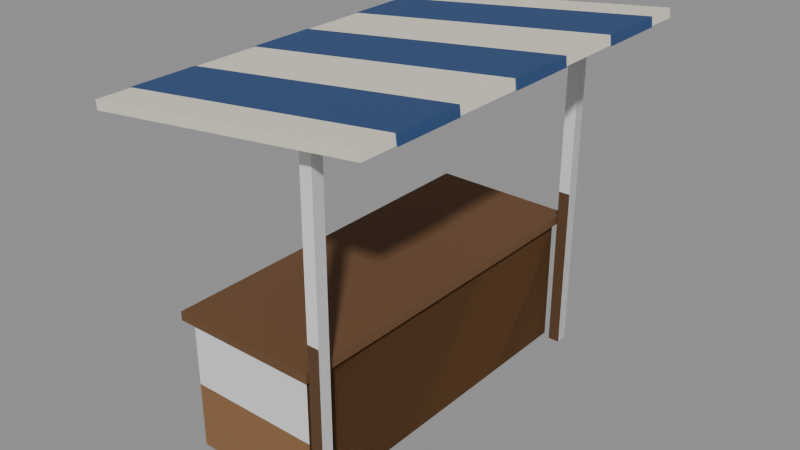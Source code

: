# Source: market-stall.blend  (saved by Blender 5.3.31; exported with 4.5.12 LTS)
import bpy
from mathutils import Matrix  # noqa: F401  (used for matrix-valued properties, if any)

bpy.ops.wm.read_factory_settings(use_empty=True)
scene = bpy.context.scene
scene.name = 'Scene'

# ---- collections
col_solids = bpy.data.collections.new('solids'); scene.collection.children.link(col_solids)

# ---- materials (node trees are filled in below, after node groups)
mat_8a6440 = bpy.data.materials.new('#8a6440')
mat_8a6440.use_backface_culling = True
mat_8a6440.diffuse_color = (0.2542, 0.1274, 0.05127, 1.0)
mat_6a4a2e = bpy.data.materials.new('#6a4a2e')
mat_6a4a2e.use_backface_culling = True
mat_6a4a2e.diffuse_color = (0.1441, 0.06848, 0.02732, 1.0)
mat_5a3e26 = bpy.data.materials.new('#5a3e26')
mat_5a3e26.use_backface_culling = True
mat_5a3e26.diffuse_color = (0.1022, 0.04817, 0.01938, 1.0)
mat_e8e0d0 = bpy.data.materials.new('#e8e0d0')
mat_e8e0d0.use_backface_culling = True
mat_e8e0d0.diffuse_color = (0.807, 0.7454, 0.6308, 1.0)
mat_paint0 = bpy.data.materials.new('paint0')
mat_paint0.use_backface_culling = True
mat_paint0.diffuse_color = (0.02519, 0.06848, 0.1946, 1.0)

# ---- material node trees
mat_8a6440.use_nodes = True; mat_8a6440.node_tree.nodes.clear()
_N = mat_8a6440.node_tree.nodes; _L = mat_8a6440.node_tree.links
n0 = _N.new('ShaderNodeBsdfPrincipled'); n0.name = 'Principled BSDF'; n0.location = (-200, 100)
n0.inputs[0].default_value = (0.2542, 0.1274, 0.05127, 1.0)
n0.inputs[2].default_value = 0.9
n0.inputs[10].default_value = 0.005
n1 = _N.new('ShaderNodeOutputMaterial'); n1.name = 'Material Output'; n1.location = (200, 100)
_L.new(n0.outputs[0], n1.inputs[0])
n1.is_active_output = True
mat_6a4a2e.use_nodes = True; mat_6a4a2e.node_tree.nodes.clear()
_N = mat_6a4a2e.node_tree.nodes; _L = mat_6a4a2e.node_tree.links
n0 = _N.new('ShaderNodeBsdfPrincipled'); n0.name = 'Principled BSDF'; n0.location = (-200, 100)
n0.inputs[0].default_value = (0.1441, 0.06848, 0.02732, 1.0)
n0.inputs[2].default_value = 0.9
n0.inputs[10].default_value = 0.005
n1 = _N.new('ShaderNodeOutputMaterial'); n1.name = 'Material Output'; n1.location = (200, 100)
_L.new(n0.outputs[0], n1.inputs[0])
n1.is_active_output = True
mat_5a3e26.use_nodes = True; mat_5a3e26.node_tree.nodes.clear()
_N = mat_5a3e26.node_tree.nodes; _L = mat_5a3e26.node_tree.links
n0 = _N.new('ShaderNodeBsdfPrincipled'); n0.name = 'Principled BSDF'; n0.location = (-200, 100)
n0.inputs[0].default_value = (0.1022, 0.04817, 0.01938, 1.0)
n0.inputs[2].default_value = 0.9
n0.inputs[10].default_value = 0.005
n1 = _N.new('ShaderNodeOutputMaterial'); n1.name = 'Material Output'; n1.location = (200, 100)
_L.new(n0.outputs[0], n1.inputs[0])
n1.is_active_output = True
mat_e8e0d0.use_nodes = True; mat_e8e0d0.node_tree.nodes.clear()
_N = mat_e8e0d0.node_tree.nodes; _L = mat_e8e0d0.node_tree.links
n0 = _N.new('ShaderNodeBsdfPrincipled'); n0.name = 'Principled BSDF'; n0.location = (-200, 100)
n0.inputs[0].default_value = (0.807, 0.7454, 0.6308, 1.0)
n0.inputs[2].default_value = 0.9
n0.inputs[10].default_value = 0.005
n1 = _N.new('ShaderNodeOutputMaterial'); n1.name = 'Material Output'; n1.location = (200, 100)
_L.new(n0.outputs[0], n1.inputs[0])
n1.is_active_output = True
mat_paint0.use_nodes = True; mat_paint0.node_tree.nodes.clear()
_N = mat_paint0.node_tree.nodes; _L = mat_paint0.node_tree.links
n0 = _N.new('ShaderNodeBsdfPrincipled'); n0.name = 'Principled BSDF'; n0.location = (-200, 100)
n0.inputs[0].default_value = (0.02519, 0.06848, 0.1946, 1.0)
n0.inputs[2].default_value = 0.9
n0.inputs[10].default_value = 0.005
n1 = _N.new('ShaderNodeOutputMaterial'); n1.name = 'Material Output'; n1.location = (200, 100)
_L.new(n0.outputs[0], n1.inputs[0])
n1.is_active_output = True

# ---- meshes
me_00__8a6440_r320 = bpy.data.meshes.new('00_#8a6440_r320')
me_00__8a6440_r320.from_pydata([(-0.45, 1.2, 0.0), (-0.45, -1.2, 0.0), (-0.45, 1.2, 0.9), (-0.45, -1.2, 0.9), (0.45, 1.2, 0.0), (0.45, -1.2, 0.0), (0.45, 1.2, 0.9), (0.45, -1.2, 0.9)], [], [(0, 1, 3, 2), (2, 3, 7, 6), (6, 7, 5, 4), (4, 5, 1, 0), (2, 6, 4, 0), (7, 3, 1, 5)])
me_00__8a6440_r320.materials.append(mat_8a6440)
me_00__8a6440_r320.update()
me_01__6a4a2e_noshadow_r320 = bpy.data.meshes.new('01_#6a4a2e_noshadow_r320')
me_01__6a4a2e_noshadow_r320.from_pydata([(-0.5, 1.25, 0.9), (-0.5, -1.25, 0.9), (-0.5, 1.25, 0.96), (-0.5, -1.25, 0.96), (0.5, 1.25, 0.9), (0.5, -1.25, 0.9), (0.5, 1.25, 0.96), (0.5, -1.25, 0.96)], [], [(0, 1, 3, 2), (2, 3, 7, 6), (6, 7, 5, 4), (4, 5, 1, 0), (2, 6, 4, 0), (7, 3, 1, 5)])
me_01__6a4a2e_noshadow_r320.materials.append(mat_6a4a2e)
me_01__6a4a2e_noshadow_r320.update()
me_02__5a3e26_r320 = bpy.data.meshes.new('02_#5a3e26_r320')
me_02__5a3e26_r320.from_pydata([(0.51, 1.24, 0.0), (0.51, 1.16, 0.0), (0.51, 1.24, 2.3), (0.51, 1.16, 2.3), (0.59, 1.24, 0.0), (0.59, 1.16, 0.0), (0.59, 1.24, 2.3), (0.59, 1.16, 2.3), (0.51, -1.16, 0.0), (0.51, -1.24, 0.0), (0.51, -1.16, 2.3), (0.51, -1.24, 2.3), (0.59, -1.16, 0.0), (0.59, -1.24, 0.0), (0.59, -1.16, 2.3), (0.59, -1.24, 2.3)], [], [(0, 1, 3, 2), (2, 3, 7, 6), (6, 7, 5, 4), (4, 5, 1, 0), (2, 6, 4, 0), (7, 3, 1, 5), (8, 9, 11, 10), (10, 11, 15, 14), (14, 15, 13, 12), (12, 13, 9, 8), (10, 14, 12, 8), (15, 11, 9, 13)])
me_02__5a3e26_r320.materials.append(mat_5a3e26)
me_02__5a3e26_r320.update()
me_03__e8e0d0 = bpy.data.meshes.new('03_#e8e0d0')
me_03__e8e0d0.from_pydata([(-0.8396, 1.4, 2.156), (-0.8396, -1.4, 2.156), (-0.8468, 1.4, 2.216), (-0.8468, -1.4, 2.216), (1.047, 1.4, 2.384), (1.047, -1.4, 2.384), (1.04, 1.4, 2.444), (1.04, -1.4, 2.444)], [], [(0, 1, 3, 2), (2, 3, 7, 6), (6, 7, 5, 4), (4, 5, 1, 0), (2, 6, 4, 0), (7, 3, 1, 5)])
me_03__e8e0d0.materials.append(mat_e8e0d0)
me_03__e8e0d0.update()
me_04_paint0_noshadow_r320 = bpy.data.meshes.new('04_paint0_noshadow_r320')
me_04_paint0_noshadow_r320.from_pydata([(-0.8492, 1.16, 2.153), (-0.8492, 0.7, 2.153), (-0.857, 1.16, 2.217), (-0.857, 0.7, 2.217), (1.057, 1.16, 2.383), (1.057, 0.7, 2.383), (1.049, 1.16, 2.447), (1.049, 0.7, 2.447), (-0.8492, 0.23, 2.153), (-0.8492, -0.23, 2.153), (-0.857, 0.23, 2.217), (-0.857, -0.23, 2.217), (1.057, 0.23, 2.383), (1.057, -0.23, 2.383), (1.049, 0.23, 2.447), (1.049, -0.23, 2.447), (-0.8492, -0.7, 2.153), (-0.8492, -1.16, 2.153), (-0.857, -0.7, 2.217), (-0.857, -1.16, 2.217), (1.057, -0.7, 2.383), (1.057, -1.16, 2.383), (1.049, -0.7, 2.447), (1.049, -1.16, 2.447)], [], [(0, 1, 3, 2), (2, 3, 7, 6), (6, 7, 5, 4), (4, 5, 1, 0), (2, 6, 4, 0), (7, 3, 1, 5), (8, 9, 11, 10), (10, 11, 15, 14), (14, 15, 13, 12), (12, 13, 9, 8), (10, 14, 12, 8), (15, 11, 9, 13), (16, 17, 19, 18), (18, 19, 23, 22), (22, 23, 21, 20), (20, 21, 17, 16), (18, 22, 20, 16), (23, 19, 17, 21)])
me_04_paint0_noshadow_r320.materials.append(mat_paint0)
me_04_paint0_noshadow_r320.update()
me_solid = bpy.data.meshes.new('solid')
me_solid.from_pydata([(-0.5, -0.5, -0.5), (-0.5, -0.5, 0.5), (-0.5, 0.5, -0.5), (-0.5, 0.5, 0.5), (0.5, -0.5, -0.5), (0.5, -0.5, 0.5), (0.5, 0.5, -0.5), (0.5, 0.5, 0.5)], [], [(0, 1, 3, 2), (2, 3, 7, 6), (6, 7, 5, 4), (4, 5, 1, 0), (2, 6, 4, 0), (7, 3, 1, 5)])
me_solid.update()

# ---- objects
ob_00__8a6440_r320 = bpy.data.objects.new('00_#8a6440_r320', me_00__8a6440_r320)
ob_01__6a4a2e_noshadow_r320 = bpy.data.objects.new('01_#6a4a2e_noshadow_r320', me_01__6a4a2e_noshadow_r320)
ob_02__5a3e26_r320 = bpy.data.objects.new('02_#5a3e26_r320', me_02__5a3e26_r320)
ob_03__e8e0d0 = bpy.data.objects.new('03_#e8e0d0', me_03__e8e0d0)
ob_04_paint0_noshadow_r320 = bpy.data.objects.new('04_paint0_noshadow_r320', me_04_paint0_noshadow_r320)
ob_solid = bpy.data.objects.new('solid', me_solid)
ob_solid_001 = bpy.data.objects.new('solid.001', me_solid)
ob_solid_002 = bpy.data.objects.new('solid.002', me_solid)

# ---- transforms, parenting, visibility, modifiers, constraints
ob_00__8a6440_r320.location = (0.0, 0.0, 0.0)
ob_01__6a4a2e_noshadow_r320.location = (0.0, 0.0, 0.0)
ob_02__5a3e26_r320.location = (0.0, 0.0, 0.0)
ob_03__e8e0d0.location = (0.0, 0.0, 0.0)
ob_04_paint0_noshadow_r320.location = (0.0, 0.0, 0.0)
ob_solid.location = (0.0, 0.0, 0.45)
ob_solid.rotation_euler = (1.571, -0.0, 0.0)
ob_solid.scale = (0.9, 0.9, 2.4)
ob_solid.display_type = 'WIRE'
ob_solid_001.location = (0.55, 1.2, 1.15)
ob_solid_001.rotation_euler = (1.571, -0.0, 0.0)
ob_solid_001.scale = (0.08, 2.3, 0.08)
ob_solid_001.display_type = 'WIRE'
ob_solid_002.location = (0.55, -1.2, 1.15)
ob_solid_002.rotation_euler = (1.571, -0.0, 0.0)
ob_solid_002.scale = (0.08, 2.3, 0.08)
ob_solid_002.display_type = 'WIRE'

# ---- collection membership
scene.collection.objects.link(ob_00__8a6440_r320)
scene.collection.objects.link(ob_01__6a4a2e_noshadow_r320)
scene.collection.objects.link(ob_02__5a3e26_r320)
scene.collection.objects.link(ob_03__e8e0d0)
scene.collection.objects.link(ob_04_paint0_noshadow_r320)
col_solids.objects.link(ob_solid)
col_solids.objects.link(ob_solid_001)
col_solids.objects.link(ob_solid_002)

# ---- scene / render settings (as saved in the file)
scene.frame_start = 1; scene.frame_end = 250; scene.frame_set(1)
scene.render.engine = 'BLENDER_EEVEE_NEXT'
scene.render.bake_bias = 0.0
scene.render.bake_samples = 0
scene.render.compositor_device = 'GPU'
scene.eevee.use_volume_custom_range = False
scene.eevee.fast_gi_thickness_near = 0.1
scene.eevee.fast_gi_thickness_far = 0.0
scene.eevee.ray_tracing_options.screen_trace_thickness = 0.1
bpy.context.view_layer.update()

# ---- added for rendering (the .blend has no active camera and no usable light): camera, sun + grey world if the file has none
cam_auto = bpy.data.cameras.new('AutoCamera')
cam_auto.lens = 50.0
cam_auto.sensor_width = 36.0
cam_auto.clip_end = 1000.0
ob_auto_camera = bpy.data.objects.new('AutoCamera', cam_auto)
scene.collection.objects.link(ob_auto_camera)
ob_auto_camera.location = (3.96961, -4.64353, 4.31928)
ob_auto_camera.rotation_euler = (1.09748, -7.21219e-08, 0.694738)
scene.camera = ob_auto_camera
light_auto_sun = bpy.data.lights.new('AutoSun', 'SUN')
light_auto_sun.energy = 3.0
light_auto_sun.angle = 0.0523599
ob_auto_sun = bpy.data.objects.new('AutoSun', light_auto_sun)
scene.collection.objects.link(ob_auto_sun)
ob_auto_sun.rotation_euler = (0.872665, 0.174533, 0.523599)
if scene.world is None:
    world_auto = bpy.data.worlds.new('AutoWorld')
    world_auto.color = (0.3, 0.3, 0.3)
    scene.world = world_auto
bpy.context.view_layer.update()
